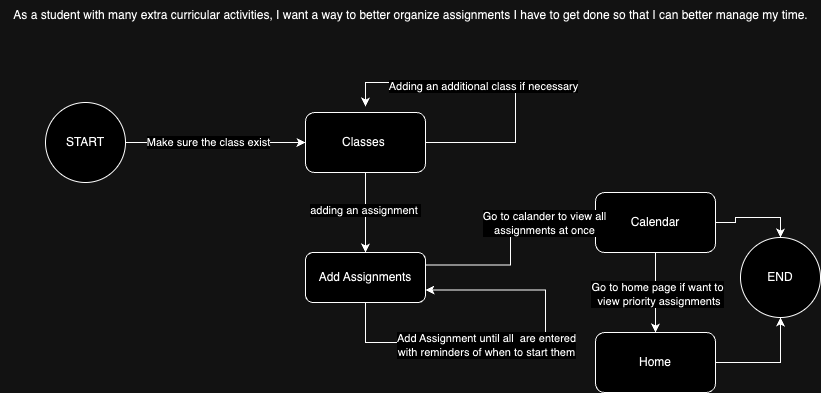

The diagram above was exported from draw.io. Its source (the exported page's mxGraphModel, read from the mxfile embedded in the PNG):
<mxGraphModel dx="1158" dy="879" grid="1" gridSize="10" guides="1" tooltips="1" connect="1" arrows="1" fold="1" page="1" pageScale="1" pageWidth="850" pageHeight="1100" math="0" shadow="0">
  <root>
    <mxCell id="mcgCSLZ8npY8DnXKEaVo-0" />
    <mxCell id="mcgCSLZ8npY8DnXKEaVo-1" parent="mcgCSLZ8npY8DnXKEaVo-0" />
    <mxCell id="GcIOQnXw6KI5osyS420B-0" value="As a student with many extra curricular activities, I want a way to better organize assignments I have to get done so that I can better manage my time." style="text;html=1;align=center;verticalAlign=middle;resizable=0;points=[];autosize=1;strokeColor=none;fillColor=none;" vertex="1" parent="mcgCSLZ8npY8DnXKEaVo-1">
      <mxGeometry x="15" y="28" width="820" height="30" as="geometry" />
    </mxCell>
    <mxCell id="k2Wqg1aZnJm9br8S1vCa-5" style="edgeStyle=orthogonalEdgeStyle;rounded=0;orthogonalLoop=1;jettySize=auto;html=1;entryX=0;entryY=0.5;entryDx=0;entryDy=0;" edge="1" parent="mcgCSLZ8npY8DnXKEaVo-1" source="k2Wqg1aZnJm9br8S1vCa-1" target="k2Wqg1aZnJm9br8S1vCa-2">
      <mxGeometry relative="1" as="geometry" />
    </mxCell>
    <mxCell id="k2Wqg1aZnJm9br8S1vCa-6" value="Make sure the class exist" style="edgeLabel;html=1;align=center;verticalAlign=middle;resizable=0;points=[];" vertex="1" connectable="0" parent="k2Wqg1aZnJm9br8S1vCa-5">
      <mxGeometry x="-0.0889" y="1" relative="1" as="geometry">
        <mxPoint as="offset" />
      </mxGeometry>
    </mxCell>
    <mxCell id="k2Wqg1aZnJm9br8S1vCa-1" value="START" style="ellipse;whiteSpace=wrap;html=1;aspect=fixed;" vertex="1" parent="mcgCSLZ8npY8DnXKEaVo-1">
      <mxGeometry x="60" y="130" width="80" height="80" as="geometry" />
    </mxCell>
    <mxCell id="k2Wqg1aZnJm9br8S1vCa-9" style="edgeStyle=orthogonalEdgeStyle;rounded=0;orthogonalLoop=1;jettySize=auto;html=1;exitX=0.5;exitY=1;exitDx=0;exitDy=0;entryX=0.5;entryY=0;entryDx=0;entryDy=0;" edge="1" parent="mcgCSLZ8npY8DnXKEaVo-1" source="k2Wqg1aZnJm9br8S1vCa-2" target="k2Wqg1aZnJm9br8S1vCa-4">
      <mxGeometry relative="1" as="geometry" />
    </mxCell>
    <mxCell id="k2Wqg1aZnJm9br8S1vCa-10" value="adding an assignment&amp;nbsp;" style="edgeLabel;html=1;align=center;verticalAlign=middle;resizable=0;points=[];" vertex="1" connectable="0" parent="k2Wqg1aZnJm9br8S1vCa-9">
      <mxGeometry x="-0.05" y="-1" relative="1" as="geometry">
        <mxPoint as="offset" />
      </mxGeometry>
    </mxCell>
    <mxCell id="k2Wqg1aZnJm9br8S1vCa-2" value="Classes&amp;nbsp;" style="rounded=1;whiteSpace=wrap;html=1;" vertex="1" parent="mcgCSLZ8npY8DnXKEaVo-1">
      <mxGeometry x="320" y="140" width="120" height="60" as="geometry" />
    </mxCell>
    <mxCell id="k2Wqg1aZnJm9br8S1vCa-17" style="edgeStyle=orthogonalEdgeStyle;rounded=0;orthogonalLoop=1;jettySize=auto;html=1;exitX=0.5;exitY=1;exitDx=0;exitDy=0;entryX=0.5;entryY=0;entryDx=0;entryDy=0;" edge="1" parent="mcgCSLZ8npY8DnXKEaVo-1" source="k2Wqg1aZnJm9br8S1vCa-3" target="k2Wqg1aZnJm9br8S1vCa-16">
      <mxGeometry relative="1" as="geometry" />
    </mxCell>
    <mxCell id="k2Wqg1aZnJm9br8S1vCa-18" value="Go to home page if want to&lt;br&gt;&amp;nbsp;view priority assignments" style="edgeLabel;html=1;align=center;verticalAlign=middle;resizable=0;points=[];" vertex="1" connectable="0" parent="k2Wqg1aZnJm9br8S1vCa-17">
      <mxGeometry x="0.025" y="1" relative="1" as="geometry">
        <mxPoint as="offset" />
      </mxGeometry>
    </mxCell>
    <mxCell id="k2Wqg1aZnJm9br8S1vCa-20" style="edgeStyle=orthogonalEdgeStyle;rounded=0;orthogonalLoop=1;jettySize=auto;html=1;exitX=1;exitY=0.5;exitDx=0;exitDy=0;entryX=0.5;entryY=0;entryDx=0;entryDy=0;" edge="1" parent="mcgCSLZ8npY8DnXKEaVo-1" source="k2Wqg1aZnJm9br8S1vCa-3" target="k2Wqg1aZnJm9br8S1vCa-19">
      <mxGeometry relative="1" as="geometry" />
    </mxCell>
    <mxCell id="k2Wqg1aZnJm9br8S1vCa-3" value="Calendar" style="rounded=1;whiteSpace=wrap;html=1;" vertex="1" parent="mcgCSLZ8npY8DnXKEaVo-1">
      <mxGeometry x="610" y="220" width="120" height="60" as="geometry" />
    </mxCell>
    <mxCell id="k2Wqg1aZnJm9br8S1vCa-13" style="edgeStyle=orthogonalEdgeStyle;rounded=0;orthogonalLoop=1;jettySize=auto;html=1;exitX=1;exitY=0.25;exitDx=0;exitDy=0;" edge="1" parent="mcgCSLZ8npY8DnXKEaVo-1" source="k2Wqg1aZnJm9br8S1vCa-4" target="k2Wqg1aZnJm9br8S1vCa-3">
      <mxGeometry relative="1" as="geometry" />
    </mxCell>
    <mxCell id="k2Wqg1aZnJm9br8S1vCa-14" value="Go to calander to view all &lt;br&gt;assignments at once" style="edgeLabel;html=1;align=center;verticalAlign=middle;resizable=0;points=[];" vertex="1" connectable="0" parent="k2Wqg1aZnJm9br8S1vCa-13">
      <mxGeometry x="0.5056" relative="1" as="geometry">
        <mxPoint x="1" as="offset" />
      </mxGeometry>
    </mxCell>
    <mxCell id="k2Wqg1aZnJm9br8S1vCa-4" value="Add Assignments" style="rounded=1;whiteSpace=wrap;html=1;" vertex="1" parent="mcgCSLZ8npY8DnXKEaVo-1">
      <mxGeometry x="320" y="280" width="120" height="50" as="geometry" />
    </mxCell>
    <mxCell id="k2Wqg1aZnJm9br8S1vCa-7" style="edgeStyle=orthogonalEdgeStyle;rounded=0;orthogonalLoop=1;jettySize=auto;html=1;exitX=1;exitY=0.5;exitDx=0;exitDy=0;entryX=0.5;entryY=-0.1;entryDx=0;entryDy=0;entryPerimeter=0;" edge="1" parent="mcgCSLZ8npY8DnXKEaVo-1" source="k2Wqg1aZnJm9br8S1vCa-2" target="k2Wqg1aZnJm9br8S1vCa-2">
      <mxGeometry relative="1" as="geometry">
        <Array as="points">
          <mxPoint x="530" y="170" />
          <mxPoint x="530" y="110" />
          <mxPoint x="380" y="110" />
        </Array>
      </mxGeometry>
    </mxCell>
    <mxCell id="k2Wqg1aZnJm9br8S1vCa-8" value="Adding an additional class if necessary" style="edgeLabel;html=1;align=center;verticalAlign=middle;resizable=0;points=[];" vertex="1" connectable="0" parent="k2Wqg1aZnJm9br8S1vCa-7">
      <mxGeometry x="0.1235" y="3" relative="1" as="geometry">
        <mxPoint as="offset" />
      </mxGeometry>
    </mxCell>
    <mxCell id="k2Wqg1aZnJm9br8S1vCa-11" style="edgeStyle=orthogonalEdgeStyle;rounded=0;orthogonalLoop=1;jettySize=auto;html=1;entryX=1;entryY=0.75;entryDx=0;entryDy=0;" edge="1" parent="mcgCSLZ8npY8DnXKEaVo-1" source="k2Wqg1aZnJm9br8S1vCa-4" target="k2Wqg1aZnJm9br8S1vCa-4">
      <mxGeometry relative="1" as="geometry">
        <Array as="points">
          <mxPoint x="380" y="370" />
          <mxPoint x="560" y="370" />
          <mxPoint x="560" y="318" />
        </Array>
      </mxGeometry>
    </mxCell>
    <mxCell id="k2Wqg1aZnJm9br8S1vCa-12" value="Add Assignment until all&amp;nbsp; are entered&lt;br&gt;with reminders of when to start them" style="edgeLabel;html=1;align=center;verticalAlign=middle;resizable=0;points=[];" vertex="1" connectable="0" parent="k2Wqg1aZnJm9br8S1vCa-11">
      <mxGeometry x="0.0909" y="-2" relative="1" as="geometry">
        <mxPoint x="-54" as="offset" />
      </mxGeometry>
    </mxCell>
    <mxCell id="k2Wqg1aZnJm9br8S1vCa-21" style="edgeStyle=orthogonalEdgeStyle;rounded=0;orthogonalLoop=1;jettySize=auto;html=1;entryX=0.5;entryY=1;entryDx=0;entryDy=0;" edge="1" parent="mcgCSLZ8npY8DnXKEaVo-1" source="k2Wqg1aZnJm9br8S1vCa-16" target="k2Wqg1aZnJm9br8S1vCa-19">
      <mxGeometry relative="1" as="geometry" />
    </mxCell>
    <mxCell id="k2Wqg1aZnJm9br8S1vCa-16" value="Home" style="rounded=1;whiteSpace=wrap;html=1;" vertex="1" parent="mcgCSLZ8npY8DnXKEaVo-1">
      <mxGeometry x="610" y="360" width="120" height="60" as="geometry" />
    </mxCell>
    <mxCell id="k2Wqg1aZnJm9br8S1vCa-19" value="END" style="ellipse;whiteSpace=wrap;html=1;aspect=fixed;" vertex="1" parent="mcgCSLZ8npY8DnXKEaVo-1">
      <mxGeometry x="755" y="265" width="80" height="80" as="geometry" />
    </mxCell>
  </root>
</mxGraphModel>